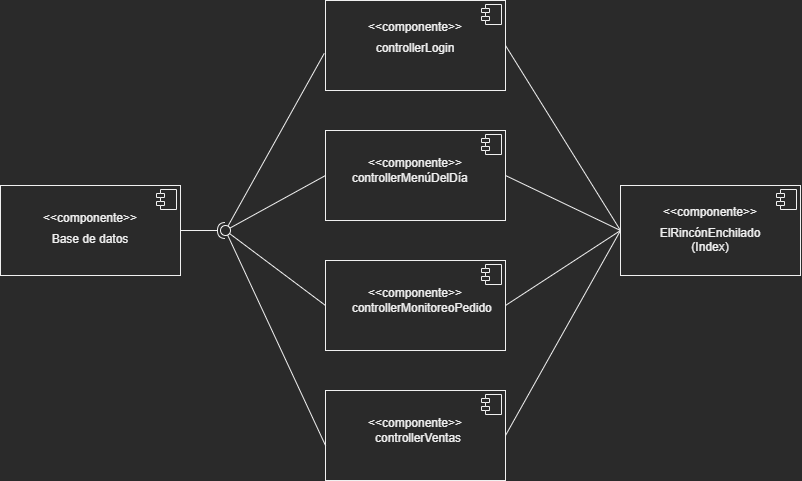

The diagram above was exported from draw.io. Its source (the exported page's mxGraphModel, read from the mxfile embedded in the PNG):
<mxGraphModel dx="1133" dy="501" grid="1" gridSize="10" guides="1" tooltips="1" connect="1" arrows="1" fold="1" page="1" pageScale="1" pageWidth="827" pageHeight="1169" math="0" shadow="0">
  <root>
    <mxCell id="0" />
    <mxCell id="1" parent="0" />
    <mxCell id="1W1QBQsSAzODnD1ce7cF-3" value="&lt;span style=&quot;white-space: pre;&quot;&gt;&#09;&lt;/span&gt;&lt;p style=&quot;margin:0px;margin-top:6px;text-align:center;&quot;&gt;&amp;lt;&amp;lt;componente&lt;span style=&quot;background-color: initial;&quot;&gt;&amp;gt;&amp;gt;&lt;/span&gt;&lt;/p&gt;&lt;p style=&quot;margin:0px;margin-top:6px;text-align:center;&quot;&gt;&lt;span style=&quot;background-color: initial;&quot;&gt;controllerLogin&lt;/span&gt;&lt;/p&gt;&lt;p style=&quot;margin:0px;margin-top:6px;text-align:center;&quot;&gt;&lt;br&gt;&lt;/p&gt;" style="align=left;overflow=fill;html=1;dropTarget=0;" parent="1" vertex="1">
      <mxGeometry x="345" y="45" width="180" height="90" as="geometry" />
    </mxCell>
    <mxCell id="1W1QBQsSAzODnD1ce7cF-4" value="" style="shape=component;jettyWidth=8;jettyHeight=4;" parent="1W1QBQsSAzODnD1ce7cF-3" vertex="1">
      <mxGeometry x="1" width="20" height="20" relative="1" as="geometry">
        <mxPoint x="-24" y="4" as="offset" />
      </mxGeometry>
    </mxCell>
    <mxCell id="Hi1ezxus0P5_0-H41RxV-1" value="&lt;span style=&quot;white-space: pre;&quot;&gt;&#09;&lt;/span&gt;&lt;p style=&quot;margin:0px;margin-top:6px;text-align:center;&quot;&gt;&amp;lt;&amp;lt;componente&lt;span style=&quot;background-color: initial;&quot;&gt;&amp;gt;&amp;gt;&lt;/span&gt;&lt;/p&gt;&lt;p style=&quot;margin:0px;margin-top:6px;text-align:center;&quot;&gt;&lt;span style=&quot;background-color: initial;&quot;&gt;ElRincónEnchilado&lt;br&gt;(Index)&lt;/span&gt;&lt;/p&gt;&lt;p style=&quot;margin:0px;margin-top:6px;text-align:center;&quot;&gt;&lt;br&gt;&lt;/p&gt;" style="align=left;overflow=fill;html=1;dropTarget=0;" vertex="1" parent="1">
      <mxGeometry x="640" y="230" width="180" height="90" as="geometry" />
    </mxCell>
    <mxCell id="Hi1ezxus0P5_0-H41RxV-2" value="" style="shape=component;jettyWidth=8;jettyHeight=4;" vertex="1" parent="Hi1ezxus0P5_0-H41RxV-1">
      <mxGeometry x="1" width="20" height="20" relative="1" as="geometry">
        <mxPoint x="-24" y="4" as="offset" />
      </mxGeometry>
    </mxCell>
    <mxCell id="Hi1ezxus0P5_0-H41RxV-3" value="&lt;span style=&quot;&quot;&gt;&#09;&lt;/span&gt;&lt;p style=&quot;margin:0px;margin-top:6px;text-align:center;&quot;&gt;&lt;br&gt;&lt;/p&gt;&lt;p style=&quot;margin:0px;margin-top:6px;text-align:center;&quot;&gt;&lt;span style=&quot;background-color: initial;&quot;&gt;&amp;lt;&amp;lt;componente&lt;/span&gt;&lt;span style=&quot;background-color: initial;&quot;&gt;&amp;gt;&amp;gt;&lt;/span&gt;&lt;br&gt;&lt;/p&gt;&lt;span style=&quot;text-align: center;&quot;&gt;&lt;span style=&quot;white-space: pre;&quot;&gt;&#09;&lt;/span&gt;controller&lt;/span&gt;&lt;span style=&quot;background-color: initial; text-align: center;&quot;&gt;MenúDelDía&lt;/span&gt;&lt;span style=&quot;text-align: center;&quot;&gt;&lt;br&gt;&lt;/span&gt;" style="align=left;overflow=fill;html=1;dropTarget=0;" vertex="1" parent="1">
      <mxGeometry x="345" y="175" width="180" height="90" as="geometry" />
    </mxCell>
    <mxCell id="Hi1ezxus0P5_0-H41RxV-4" value="" style="shape=component;jettyWidth=8;jettyHeight=4;" vertex="1" parent="Hi1ezxus0P5_0-H41RxV-3">
      <mxGeometry x="1" width="20" height="20" relative="1" as="geometry">
        <mxPoint x="-24" y="4" as="offset" />
      </mxGeometry>
    </mxCell>
    <mxCell id="Hi1ezxus0P5_0-H41RxV-5" value="&lt;span style=&quot;&quot;&gt;&#09;&lt;/span&gt;&lt;p style=&quot;margin:0px;margin-top:6px;text-align:center;&quot;&gt;&lt;br&gt;&lt;/p&gt;&lt;p style=&quot;margin:0px;margin-top:6px;text-align:center;&quot;&gt;&lt;span style=&quot;background-color: initial;&quot;&gt;&amp;lt;&amp;lt;componente&lt;/span&gt;&lt;span style=&quot;background-color: initial;&quot;&gt;&amp;gt;&amp;gt;&lt;/span&gt;&lt;br&gt;&lt;/p&gt;&lt;span style=&quot;text-align: center;&quot;&gt;&lt;span style=&quot;white-space: pre;&quot;&gt;&#09;&lt;/span&gt;controller&lt;/span&gt;&lt;span style=&quot;background-color: initial; text-align: center;&quot;&gt;MonitoreoPedido&lt;/span&gt;&lt;span style=&quot;text-align: center;&quot;&gt;&lt;br&gt;&lt;/span&gt;" style="align=left;overflow=fill;html=1;dropTarget=0;" vertex="1" parent="1">
      <mxGeometry x="345" y="305" width="180" height="90" as="geometry" />
    </mxCell>
    <mxCell id="Hi1ezxus0P5_0-H41RxV-6" value="" style="shape=component;jettyWidth=8;jettyHeight=4;" vertex="1" parent="Hi1ezxus0P5_0-H41RxV-5">
      <mxGeometry x="1" width="20" height="20" relative="1" as="geometry">
        <mxPoint x="-24" y="4" as="offset" />
      </mxGeometry>
    </mxCell>
    <mxCell id="Hi1ezxus0P5_0-H41RxV-7" value="&lt;span style=&quot;&quot;&gt;&#09;&lt;/span&gt;&lt;p style=&quot;margin:0px;margin-top:6px;text-align:center;&quot;&gt;&lt;br&gt;&lt;/p&gt;&lt;p style=&quot;margin:0px;margin-top:6px;text-align:center;&quot;&gt;&lt;span style=&quot;background-color: initial;&quot;&gt;&amp;lt;&amp;lt;componente&lt;/span&gt;&lt;span style=&quot;background-color: initial;&quot;&gt;&amp;gt;&amp;gt;&lt;/span&gt;&lt;br&gt;&lt;/p&gt;&lt;p style=&quot;margin:0px;margin-top:6px;text-align:center;&quot;&gt;&lt;span style=&quot;background-color: initial;&quot;&gt;Base de datos&lt;/span&gt;&lt;/p&gt;" style="align=left;overflow=fill;html=1;dropTarget=0;" vertex="1" parent="1">
      <mxGeometry x="20" y="230" width="180" height="90" as="geometry" />
    </mxCell>
    <mxCell id="Hi1ezxus0P5_0-H41RxV-8" value="" style="shape=component;jettyWidth=8;jettyHeight=4;" vertex="1" parent="Hi1ezxus0P5_0-H41RxV-7">
      <mxGeometry x="1" width="20" height="20" relative="1" as="geometry">
        <mxPoint x="-24" y="4" as="offset" />
      </mxGeometry>
    </mxCell>
    <mxCell id="Hi1ezxus0P5_0-H41RxV-9" value="&lt;span style=&quot;&quot;&gt;&#09;&lt;/span&gt;&lt;p style=&quot;margin:0px;margin-top:6px;text-align:center;&quot;&gt;&lt;br&gt;&lt;/p&gt;&lt;p style=&quot;margin:0px;margin-top:6px;text-align:center;&quot;&gt;&lt;span style=&quot;background-color: initial;&quot;&gt;&amp;lt;&amp;lt;componente&lt;/span&gt;&lt;span style=&quot;background-color: initial;&quot;&gt;&amp;gt;&amp;gt;&lt;/span&gt;&lt;br&gt;&lt;/p&gt;&lt;span style=&quot;text-align: center;&quot;&gt;&lt;span style=&quot;white-space: pre;&quot;&gt;&#09;&lt;/span&gt;&amp;nbsp; &amp;nbsp; &amp;nbsp; &amp;nbsp;controller&lt;/span&gt;&lt;span style=&quot;background-color: initial; text-align: center;&quot;&gt;Ventas&lt;/span&gt;&lt;span style=&quot;text-align: center;&quot;&gt;&lt;br&gt;&lt;/span&gt;" style="align=left;overflow=fill;html=1;dropTarget=0;" vertex="1" parent="1">
      <mxGeometry x="345" y="435" width="180" height="90" as="geometry" />
    </mxCell>
    <mxCell id="Hi1ezxus0P5_0-H41RxV-10" value="" style="shape=component;jettyWidth=8;jettyHeight=4;" vertex="1" parent="Hi1ezxus0P5_0-H41RxV-9">
      <mxGeometry x="1" width="20" height="20" relative="1" as="geometry">
        <mxPoint x="-24" y="4" as="offset" />
      </mxGeometry>
    </mxCell>
    <mxCell id="Hi1ezxus0P5_0-H41RxV-16" value="" style="rounded=0;orthogonalLoop=1;jettySize=auto;html=1;endArrow=none;endFill=0;sketch=0;sourcePerimeterSpacing=0;targetPerimeterSpacing=0;startSize=14;endSize=14;curved=1;exitX=0;exitY=0.5;exitDx=0;exitDy=0;" edge="1" target="Hi1ezxus0P5_0-H41RxV-18" parent="1" source="Hi1ezxus0P5_0-H41RxV-5">
      <mxGeometry relative="1" as="geometry">
        <mxPoint x="245" y="275" as="sourcePoint" />
      </mxGeometry>
    </mxCell>
    <mxCell id="Hi1ezxus0P5_0-H41RxV-17" value="" style="rounded=0;orthogonalLoop=1;jettySize=auto;html=1;endArrow=halfCircle;endFill=0;entryX=0.5;entryY=0.5;endSize=6;strokeWidth=1;sketch=0;sourcePerimeterSpacing=8;targetPerimeterSpacing=8;curved=1;exitX=1;exitY=0.5;exitDx=0;exitDy=0;" edge="1" target="Hi1ezxus0P5_0-H41RxV-18" parent="1" source="Hi1ezxus0P5_0-H41RxV-7">
      <mxGeometry relative="1" as="geometry">
        <mxPoint x="270" y="275" as="sourcePoint" />
      </mxGeometry>
    </mxCell>
    <mxCell id="Hi1ezxus0P5_0-H41RxV-18" value="" style="ellipse;whiteSpace=wrap;html=1;align=center;aspect=fixed;resizable=0;points=[];outlineConnect=0;sketch=0;hachureGap=4;rotation=-93;" vertex="1" parent="1">
      <mxGeometry x="240" y="270" width="10" height="10" as="geometry" />
    </mxCell>
    <mxCell id="Hi1ezxus0P5_0-H41RxV-19" value="" style="rounded=0;orthogonalLoop=1;jettySize=auto;html=1;endArrow=none;endFill=0;sketch=0;sourcePerimeterSpacing=0;targetPerimeterSpacing=0;startSize=14;endSize=14;curved=1;exitX=0;exitY=0.5;exitDx=0;exitDy=0;" edge="1" parent="1" source="Hi1ezxus0P5_0-H41RxV-3" target="Hi1ezxus0P5_0-H41RxV-18">
      <mxGeometry relative="1" as="geometry">
        <mxPoint x="355" y="360" as="sourcePoint" />
        <mxPoint x="298.12420105705814" y="288.90376328109437" as="targetPoint" />
      </mxGeometry>
    </mxCell>
    <mxCell id="Hi1ezxus0P5_0-H41RxV-20" value="" style="rounded=0;orthogonalLoop=1;jettySize=auto;html=1;endArrow=none;endFill=0;sketch=0;sourcePerimeterSpacing=0;targetPerimeterSpacing=0;startSize=14;endSize=14;curved=1;exitX=-0.007;exitY=0.588;exitDx=0;exitDy=0;exitPerimeter=0;" edge="1" parent="1" source="1W1QBQsSAzODnD1ce7cF-3" target="Hi1ezxus0P5_0-H41RxV-18">
      <mxGeometry relative="1" as="geometry">
        <mxPoint x="355" y="230" as="sourcePoint" />
        <mxPoint x="298.6862034720548" y="281.62184903199807" as="targetPoint" />
      </mxGeometry>
    </mxCell>
    <mxCell id="Hi1ezxus0P5_0-H41RxV-21" value="" style="rounded=0;orthogonalLoop=1;jettySize=auto;html=1;endArrow=none;endFill=0;sketch=0;sourcePerimeterSpacing=0;targetPerimeterSpacing=0;startSize=14;endSize=14;curved=1;exitX=0;exitY=0.611;exitDx=0;exitDy=0;exitPerimeter=0;" edge="1" parent="1" source="Hi1ezxus0P5_0-H41RxV-9" target="Hi1ezxus0P5_0-H41RxV-18">
      <mxGeometry relative="1" as="geometry">
        <mxPoint x="353.74" y="107.91999999999996" as="sourcePoint" />
        <mxPoint x="296.5680637191672" y="280.25224514404147" as="targetPoint" />
      </mxGeometry>
    </mxCell>
    <mxCell id="Hi1ezxus0P5_0-H41RxV-22" value="" style="rounded=0;orthogonalLoop=1;jettySize=auto;html=1;endArrow=none;endFill=0;sketch=0;sourcePerimeterSpacing=0;targetPerimeterSpacing=0;startSize=14;endSize=14;curved=1;exitX=0;exitY=0.5;exitDx=0;exitDy=0;entryX=1;entryY=0.5;entryDx=0;entryDy=0;" edge="1" parent="1" source="Hi1ezxus0P5_0-H41RxV-1" target="1W1QBQsSAzODnD1ce7cF-3">
      <mxGeometry relative="1" as="geometry">
        <mxPoint x="335" y="499.99" as="sourcePoint" />
        <mxPoint x="276.3358564354289" y="289.8182452806034" as="targetPoint" />
      </mxGeometry>
    </mxCell>
    <mxCell id="Hi1ezxus0P5_0-H41RxV-23" value="" style="rounded=0;orthogonalLoop=1;jettySize=auto;html=1;endArrow=none;endFill=0;sketch=0;sourcePerimeterSpacing=0;targetPerimeterSpacing=0;startSize=14;endSize=14;curved=1;exitX=1;exitY=0.5;exitDx=0;exitDy=0;entryX=0;entryY=0.5;entryDx=0;entryDy=0;" edge="1" parent="1" source="Hi1ezxus0P5_0-H41RxV-3" target="Hi1ezxus0P5_0-H41RxV-1">
      <mxGeometry relative="1" as="geometry">
        <mxPoint x="657" y="285" as="sourcePoint" />
        <mxPoint x="515" y="100" as="targetPoint" />
      </mxGeometry>
    </mxCell>
    <mxCell id="Hi1ezxus0P5_0-H41RxV-24" value="" style="rounded=0;orthogonalLoop=1;jettySize=auto;html=1;endArrow=none;endFill=0;sketch=0;sourcePerimeterSpacing=0;targetPerimeterSpacing=0;startSize=14;endSize=14;curved=1;exitX=1;exitY=0.5;exitDx=0;exitDy=0;entryX=0;entryY=0.5;entryDx=0;entryDy=0;" edge="1" parent="1" source="Hi1ezxus0P5_0-H41RxV-5" target="Hi1ezxus0P5_0-H41RxV-1">
      <mxGeometry relative="1" as="geometry">
        <mxPoint x="515" y="252.5" as="sourcePoint" />
        <mxPoint x="657" y="285" as="targetPoint" />
      </mxGeometry>
    </mxCell>
    <mxCell id="Hi1ezxus0P5_0-H41RxV-25" value="" style="rounded=0;orthogonalLoop=1;jettySize=auto;html=1;endArrow=none;endFill=0;sketch=0;sourcePerimeterSpacing=0;targetPerimeterSpacing=0;startSize=14;endSize=14;curved=1;exitX=1;exitY=0.5;exitDx=0;exitDy=0;entryX=0;entryY=0.5;entryDx=0;entryDy=0;" edge="1" parent="1" source="Hi1ezxus0P5_0-H41RxV-9" target="Hi1ezxus0P5_0-H41RxV-1">
      <mxGeometry relative="1" as="geometry">
        <mxPoint x="525" y="262.5" as="sourcePoint" />
        <mxPoint x="667" y="295" as="targetPoint" />
      </mxGeometry>
    </mxCell>
  </root>
</mxGraphModel>